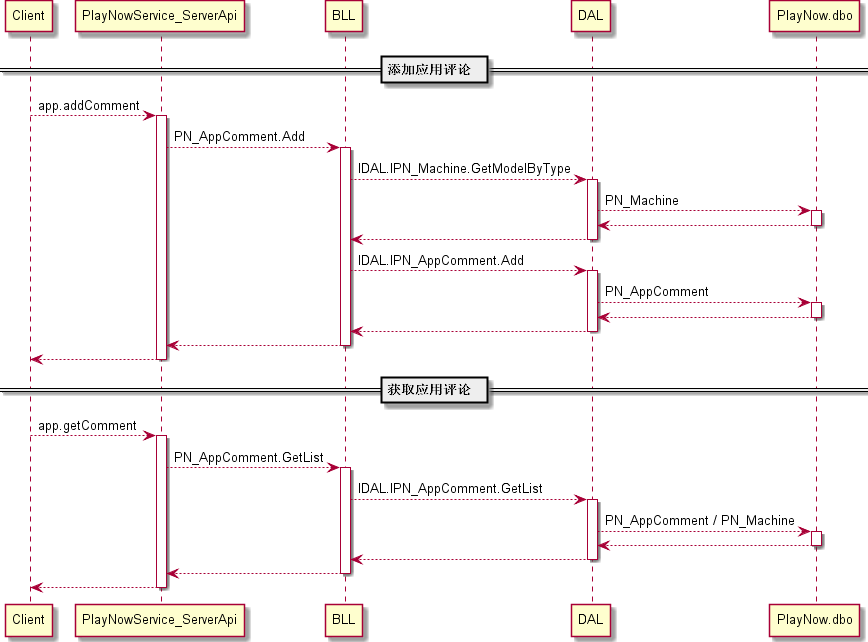

The diagram above was rendered by PlantUML. Its source (embedded in the PNG):
@startuml

== Ìí¼ÓÓ¦ÓÃÆÀÂÛ  ==
Client --> PlayNowService_ServerApi : app.addComment
activate PlayNowService_ServerApi

PlayNowService_ServerApi --> BLL : PN_AppComment.Add
activate BLL

    BLL --> DAL : IDAL.IPN_Machine.GetModelByType
    activate DAL
    DAL --> PlayNow.dbo : PN_Machine
    activate PlayNow.dbo
    DAL <-- PlayNow.dbo
    deactivate PlayNow.dbo
    BLL <-- DAL
    deactivate DAL

    BLL --> DAL : IDAL.IPN_AppComment.Add
    activate DAL
    DAL --> PlayNow.dbo : PN_AppComment
    activate PlayNow.dbo
    DAL <-- PlayNow.dbo
    deactivate PlayNow.dbo
    BLL <-- DAL
    deactivate DAL

PlayNowService_ServerApi <-- BLL
deactivate BLL

Client <-- PlayNowService_ServerApi
deactivate PlayNowService_ServerApi

== »ñÈ¡Ó¦ÓÃÆÀÂÛ  ==
Client --> PlayNowService_ServerApi : app.getComment
activate PlayNowService_ServerApi

PlayNowService_ServerApi --> BLL : PN_AppComment.GetList
activate BLL

    BLL --> DAL : IDAL.IPN_AppComment.GetList
    activate DAL
    DAL --> PlayNow.dbo : PN_AppComment / PN_Machine
    activate PlayNow.dbo
    DAL <-- PlayNow.dbo
    deactivate PlayNow.dbo
    BLL <-- DAL
    deactivate DAL

PlayNowService_ServerApi <-- BLL
deactivate BLL

Client <-- PlayNowService_ServerApi
deactivate PlayNowService_ServerApi

@enduml